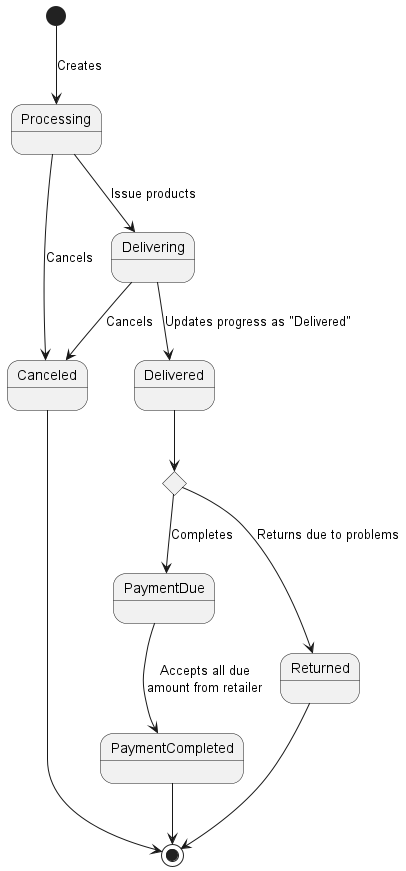

The diagram above was rendered by PlantUML. Its source (embedded in the PNG):
@startuml sales-order

[*] --> Processing : Creates
Processing --> Canceled : Cancels
Processing --> Delivering : Issue products
Delivering --> Delivered : Updates progress as "Delivered"
Delivering --> Canceled : Cancels

state check <<choice>>
Delivered --> check
check --> PaymentDue : Completes
check --> Returned : Returns due to problems
Returned --> [*]

PaymentDue --> PaymentCompleted : Accepts all due\namount from retailer
PaymentCompleted --> [*]

Canceled --> [*]
@enduml